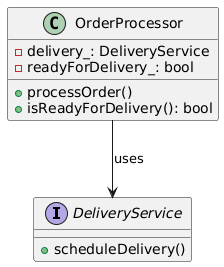

The diagram above was rendered by PlantUML. Its source (embedded in the PNG):
@startuml
interface DeliveryService {
    +scheduleDelivery()
}

class OrderProcessor {
    -delivery_: DeliveryService
    -readyForDelivery_: bool
    +processOrder()
    +isReadyForDelivery(): bool
}

OrderProcessor --> DeliveryService : uses
@enduml